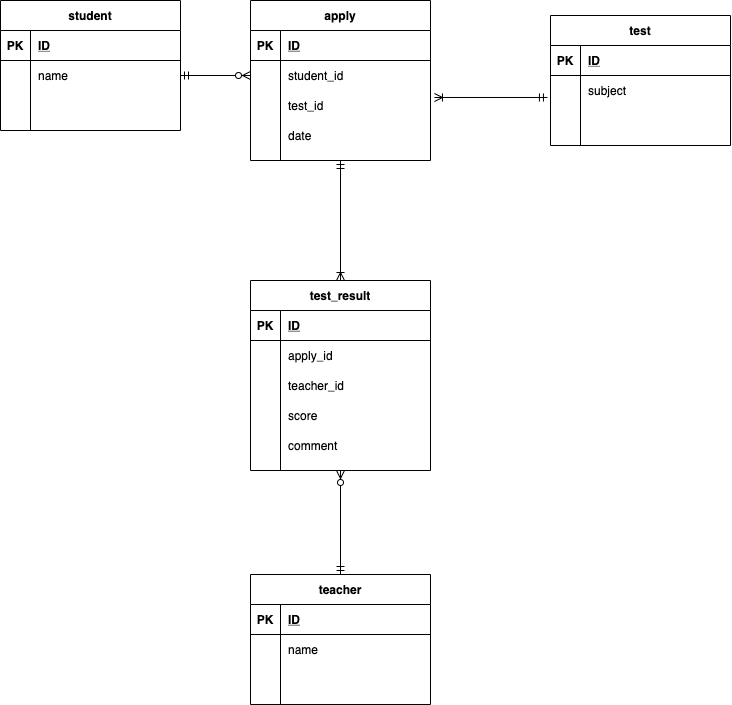

The diagram above was exported from draw.io. Its source (the exported page's mxGraphModel, read from the mxfile embedded in the PNG):
<mxGraphModel dx="1040" dy="791" grid="1" gridSize="10" guides="1" tooltips="1" connect="1" arrows="1" fold="1" page="1" pageScale="1" pageWidth="827" pageHeight="1169" math="0" shadow="0">
  <root>
    <mxCell id="0" />
    <mxCell id="1" parent="0" />
    <mxCell id="2" value="student" style="shape=table;startSize=30;container=1;collapsible=1;childLayout=tableLayout;fixedRows=1;rowLines=0;fontStyle=1;align=center;resizeLast=1;" parent="1" vertex="1">
      <mxGeometry x="80" y="50" width="180" height="130.0000000000001" as="geometry" />
    </mxCell>
    <mxCell id="3" value="" style="shape=partialRectangle;collapsible=0;dropTarget=0;pointerEvents=0;fillColor=none;top=0;left=0;bottom=1;right=0;points=[[0,0.5],[1,0.5]];portConstraint=eastwest;" parent="2" vertex="1">
      <mxGeometry y="30" width="180" height="30" as="geometry" />
    </mxCell>
    <mxCell id="4" value="PK" style="shape=partialRectangle;connectable=0;fillColor=none;top=0;left=0;bottom=0;right=0;fontStyle=1;overflow=hidden;" parent="3" vertex="1">
      <mxGeometry width="30" height="30" as="geometry" />
    </mxCell>
    <mxCell id="5" value="ID" style="shape=partialRectangle;connectable=0;fillColor=none;top=0;left=0;bottom=0;right=0;align=left;spacingLeft=6;fontStyle=5;overflow=hidden;" parent="3" vertex="1">
      <mxGeometry x="30" width="150" height="30" as="geometry" />
    </mxCell>
    <mxCell id="6" value="" style="shape=partialRectangle;collapsible=0;dropTarget=0;pointerEvents=0;fillColor=none;top=0;left=0;bottom=0;right=0;points=[[0,0.5],[1,0.5]];portConstraint=eastwest;" parent="2" vertex="1">
      <mxGeometry y="60" width="180" height="30" as="geometry" />
    </mxCell>
    <mxCell id="7" value="" style="shape=partialRectangle;connectable=0;fillColor=none;top=0;left=0;bottom=0;right=0;editable=1;overflow=hidden;" parent="6" vertex="1">
      <mxGeometry width="30" height="30" as="geometry" />
    </mxCell>
    <mxCell id="8" value="name" style="shape=partialRectangle;connectable=0;fillColor=none;top=0;left=0;bottom=0;right=0;align=left;spacingLeft=6;overflow=hidden;" parent="6" vertex="1">
      <mxGeometry x="30" width="150" height="30" as="geometry" />
    </mxCell>
    <mxCell id="12" value="" style="shape=partialRectangle;collapsible=0;dropTarget=0;pointerEvents=0;fillColor=none;top=0;left=0;bottom=0;right=0;points=[[0,0.5],[1,0.5]];portConstraint=eastwest;" parent="2" vertex="1">
      <mxGeometry y="90" width="180" height="30" as="geometry" />
    </mxCell>
    <mxCell id="13" value="" style="shape=partialRectangle;connectable=0;fillColor=none;top=0;left=0;bottom=0;right=0;editable=1;overflow=hidden;" parent="12" vertex="1">
      <mxGeometry width="30" height="30" as="geometry" />
    </mxCell>
    <mxCell id="14" value="" style="shape=partialRectangle;connectable=0;fillColor=none;top=0;left=0;bottom=0;right=0;align=left;spacingLeft=6;overflow=hidden;" parent="12" vertex="1">
      <mxGeometry x="30" width="150" height="30" as="geometry" />
    </mxCell>
    <mxCell id="28" value="" style="fontSize=12;html=1;endArrow=ERzeroToMany;startArrow=ERmandOne;exitX=1;exitY=0.5;exitDx=0;exitDy=0;" parent="1" source="6" edge="1">
      <mxGeometry width="100" height="100" relative="1" as="geometry">
        <mxPoint x="280" y="180" as="sourcePoint" />
        <mxPoint x="330" y="125" as="targetPoint" />
      </mxGeometry>
    </mxCell>
    <mxCell id="43" value="teacher" style="shape=table;startSize=30;container=1;collapsible=1;childLayout=tableLayout;fixedRows=1;rowLines=0;fontStyle=1;align=center;resizeLast=1;" parent="1" vertex="1">
      <mxGeometry x="330" y="624" width="180" height="130" as="geometry" />
    </mxCell>
    <mxCell id="44" value="" style="shape=partialRectangle;collapsible=0;dropTarget=0;pointerEvents=0;fillColor=none;top=0;left=0;bottom=1;right=0;points=[[0,0.5],[1,0.5]];portConstraint=eastwest;" parent="43" vertex="1">
      <mxGeometry y="30" width="180" height="30" as="geometry" />
    </mxCell>
    <mxCell id="45" value="PK" style="shape=partialRectangle;connectable=0;fillColor=none;top=0;left=0;bottom=0;right=0;fontStyle=1;overflow=hidden;" parent="44" vertex="1">
      <mxGeometry width="30" height="30" as="geometry" />
    </mxCell>
    <mxCell id="46" value="ID" style="shape=partialRectangle;connectable=0;fillColor=none;top=0;left=0;bottom=0;right=0;align=left;spacingLeft=6;fontStyle=5;overflow=hidden;" parent="44" vertex="1">
      <mxGeometry x="30" width="150" height="30" as="geometry" />
    </mxCell>
    <mxCell id="47" value="" style="shape=partialRectangle;collapsible=0;dropTarget=0;pointerEvents=0;fillColor=none;top=0;left=0;bottom=0;right=0;points=[[0,0.5],[1,0.5]];portConstraint=eastwest;" parent="43" vertex="1">
      <mxGeometry y="60" width="180" height="30" as="geometry" />
    </mxCell>
    <mxCell id="48" value="" style="shape=partialRectangle;connectable=0;fillColor=none;top=0;left=0;bottom=0;right=0;editable=1;overflow=hidden;" parent="47" vertex="1">
      <mxGeometry width="30" height="30" as="geometry" />
    </mxCell>
    <mxCell id="49" value="name" style="shape=partialRectangle;connectable=0;fillColor=none;top=0;left=0;bottom=0;right=0;align=left;spacingLeft=6;overflow=hidden;" parent="47" vertex="1">
      <mxGeometry x="30" width="150" height="30" as="geometry" />
    </mxCell>
    <mxCell id="50" value="" style="shape=partialRectangle;collapsible=0;dropTarget=0;pointerEvents=0;fillColor=none;top=0;left=0;bottom=0;right=0;points=[[0,0.5],[1,0.5]];portConstraint=eastwest;" parent="43" vertex="1">
      <mxGeometry y="90" width="180" height="30" as="geometry" />
    </mxCell>
    <mxCell id="51" value="" style="shape=partialRectangle;connectable=0;fillColor=none;top=0;left=0;bottom=0;right=0;editable=1;overflow=hidden;" parent="50" vertex="1">
      <mxGeometry width="30" height="30" as="geometry" />
    </mxCell>
    <mxCell id="52" value="" style="shape=partialRectangle;connectable=0;fillColor=none;top=0;left=0;bottom=0;right=0;align=left;spacingLeft=6;overflow=hidden;" parent="50" vertex="1">
      <mxGeometry x="30" width="150" height="30" as="geometry" />
    </mxCell>
    <mxCell id="86" value="apply" style="shape=table;startSize=30;container=1;collapsible=1;childLayout=tableLayout;fixedRows=1;rowLines=0;fontStyle=1;align=center;resizeLast=1;" parent="1" vertex="1">
      <mxGeometry x="330" y="50" width="180" height="160" as="geometry" />
    </mxCell>
    <mxCell id="87" value="" style="shape=partialRectangle;collapsible=0;dropTarget=0;pointerEvents=0;fillColor=none;top=0;left=0;bottom=1;right=0;points=[[0,0.5],[1,0.5]];portConstraint=eastwest;" parent="86" vertex="1">
      <mxGeometry y="30" width="180" height="30" as="geometry" />
    </mxCell>
    <mxCell id="88" value="PK" style="shape=partialRectangle;connectable=0;fillColor=none;top=0;left=0;bottom=0;right=0;fontStyle=1;overflow=hidden;" parent="87" vertex="1">
      <mxGeometry width="30" height="30" as="geometry" />
    </mxCell>
    <mxCell id="89" value="ID" style="shape=partialRectangle;connectable=0;fillColor=none;top=0;left=0;bottom=0;right=0;align=left;spacingLeft=6;fontStyle=5;overflow=hidden;" parent="87" vertex="1">
      <mxGeometry x="30" width="150" height="30" as="geometry" />
    </mxCell>
    <mxCell id="90" value="" style="shape=partialRectangle;collapsible=0;dropTarget=0;pointerEvents=0;fillColor=none;top=0;left=0;bottom=0;right=0;points=[[0,0.5],[1,0.5]];portConstraint=eastwest;" parent="86" vertex="1">
      <mxGeometry y="60" width="180" height="30" as="geometry" />
    </mxCell>
    <mxCell id="91" value="" style="shape=partialRectangle;connectable=0;fillColor=none;top=0;left=0;bottom=0;right=0;editable=1;overflow=hidden;" parent="90" vertex="1">
      <mxGeometry width="30" height="30" as="geometry" />
    </mxCell>
    <mxCell id="92" value="student_id" style="shape=partialRectangle;connectable=0;fillColor=none;top=0;left=0;bottom=0;right=0;align=left;spacingLeft=6;overflow=hidden;" parent="90" vertex="1">
      <mxGeometry x="30" width="150" height="30" as="geometry" />
    </mxCell>
    <mxCell id="93" value="" style="shape=partialRectangle;collapsible=0;dropTarget=0;pointerEvents=0;fillColor=none;top=0;left=0;bottom=0;right=0;points=[[0,0.5],[1,0.5]];portConstraint=eastwest;" parent="86" vertex="1">
      <mxGeometry y="90" width="180" height="30" as="geometry" />
    </mxCell>
    <mxCell id="94" value="" style="shape=partialRectangle;connectable=0;fillColor=none;top=0;left=0;bottom=0;right=0;editable=1;overflow=hidden;" parent="93" vertex="1">
      <mxGeometry width="30" height="30" as="geometry" />
    </mxCell>
    <mxCell id="95" value="test_id" style="shape=partialRectangle;connectable=0;fillColor=none;top=0;left=0;bottom=0;right=0;align=left;spacingLeft=6;overflow=hidden;" parent="93" vertex="1">
      <mxGeometry x="30" width="150" height="30" as="geometry" />
    </mxCell>
    <mxCell id="96" value="" style="shape=partialRectangle;collapsible=0;dropTarget=0;pointerEvents=0;fillColor=none;top=0;left=0;bottom=0;right=0;points=[[0,0.5],[1,0.5]];portConstraint=eastwest;" parent="86" vertex="1">
      <mxGeometry y="120" width="180" height="30" as="geometry" />
    </mxCell>
    <mxCell id="97" value="" style="shape=partialRectangle;connectable=0;fillColor=none;top=0;left=0;bottom=0;right=0;editable=1;overflow=hidden;" parent="96" vertex="1">
      <mxGeometry width="30" height="30" as="geometry" />
    </mxCell>
    <mxCell id="98" value="date" style="shape=partialRectangle;connectable=0;fillColor=none;top=0;left=0;bottom=0;right=0;align=left;spacingLeft=6;overflow=hidden;" parent="96" vertex="1">
      <mxGeometry x="30" width="150" height="30" as="geometry" />
    </mxCell>
    <mxCell id="99" value="test" style="shape=table;startSize=30;container=1;collapsible=1;childLayout=tableLayout;fixedRows=1;rowLines=0;fontStyle=1;align=center;resizeLast=1;" parent="1" vertex="1">
      <mxGeometry x="630" y="65" width="180" height="130" as="geometry" />
    </mxCell>
    <mxCell id="100" value="" style="shape=partialRectangle;collapsible=0;dropTarget=0;pointerEvents=0;fillColor=none;top=0;left=0;bottom=1;right=0;points=[[0,0.5],[1,0.5]];portConstraint=eastwest;" parent="99" vertex="1">
      <mxGeometry y="30" width="180" height="30" as="geometry" />
    </mxCell>
    <mxCell id="101" value="PK" style="shape=partialRectangle;connectable=0;fillColor=none;top=0;left=0;bottom=0;right=0;fontStyle=1;overflow=hidden;" parent="100" vertex="1">
      <mxGeometry width="30" height="30" as="geometry" />
    </mxCell>
    <mxCell id="102" value="ID" style="shape=partialRectangle;connectable=0;fillColor=none;top=0;left=0;bottom=0;right=0;align=left;spacingLeft=6;fontStyle=5;overflow=hidden;" parent="100" vertex="1">
      <mxGeometry x="30" width="150" height="30" as="geometry" />
    </mxCell>
    <mxCell id="103" value="" style="shape=partialRectangle;collapsible=0;dropTarget=0;pointerEvents=0;fillColor=none;top=0;left=0;bottom=0;right=0;points=[[0,0.5],[1,0.5]];portConstraint=eastwest;" parent="99" vertex="1">
      <mxGeometry y="60" width="180" height="30" as="geometry" />
    </mxCell>
    <mxCell id="104" value="" style="shape=partialRectangle;connectable=0;fillColor=none;top=0;left=0;bottom=0;right=0;editable=1;overflow=hidden;" parent="103" vertex="1">
      <mxGeometry width="30" height="30" as="geometry" />
    </mxCell>
    <mxCell id="105" value="subject" style="shape=partialRectangle;connectable=0;fillColor=none;top=0;left=0;bottom=0;right=0;align=left;spacingLeft=6;overflow=hidden;" parent="103" vertex="1">
      <mxGeometry x="30" width="150" height="30" as="geometry" />
    </mxCell>
    <mxCell id="109" value="" style="shape=partialRectangle;collapsible=0;dropTarget=0;pointerEvents=0;fillColor=none;top=0;left=0;bottom=0;right=0;points=[[0,0.5],[1,0.5]];portConstraint=eastwest;" parent="99" vertex="1">
      <mxGeometry y="90" width="180" height="30" as="geometry" />
    </mxCell>
    <mxCell id="110" value="" style="shape=partialRectangle;connectable=0;fillColor=none;top=0;left=0;bottom=0;right=0;editable=1;overflow=hidden;" parent="109" vertex="1">
      <mxGeometry width="30" height="30" as="geometry" />
    </mxCell>
    <mxCell id="111" value="" style="shape=partialRectangle;connectable=0;fillColor=none;top=0;left=0;bottom=0;right=0;align=left;spacingLeft=6;overflow=hidden;" parent="109" vertex="1">
      <mxGeometry x="30" width="150" height="30" as="geometry" />
    </mxCell>
    <mxCell id="112" value="" style="fontSize=12;html=1;endArrow=ERoneToMany;startArrow=ERmandOne;entryX=1.022;entryY=0.233;entryDx=0;entryDy=0;entryPerimeter=0;exitX=-0.017;exitY=0.733;exitDx=0;exitDy=0;exitPerimeter=0;" parent="1" source="103" edge="1" target="93">
      <mxGeometry width="100" height="100" relative="1" as="geometry">
        <mxPoint x="650" y="220" as="sourcePoint" />
        <mxPoint x="500" y="150" as="targetPoint" />
      </mxGeometry>
    </mxCell>
    <mxCell id="113" value="test_result" style="shape=table;startSize=30;container=1;collapsible=1;childLayout=tableLayout;fixedRows=1;rowLines=0;fontStyle=1;align=center;resizeLast=1;" parent="1" vertex="1">
      <mxGeometry x="330" y="330" width="180" height="190" as="geometry" />
    </mxCell>
    <mxCell id="114" value="" style="shape=partialRectangle;collapsible=0;dropTarget=0;pointerEvents=0;fillColor=none;top=0;left=0;bottom=1;right=0;points=[[0,0.5],[1,0.5]];portConstraint=eastwest;" parent="113" vertex="1">
      <mxGeometry y="30" width="180" height="30" as="geometry" />
    </mxCell>
    <mxCell id="115" value="PK" style="shape=partialRectangle;connectable=0;fillColor=none;top=0;left=0;bottom=0;right=0;fontStyle=1;overflow=hidden;" parent="114" vertex="1">
      <mxGeometry width="30" height="30" as="geometry" />
    </mxCell>
    <mxCell id="116" value="ID" style="shape=partialRectangle;connectable=0;fillColor=none;top=0;left=0;bottom=0;right=0;align=left;spacingLeft=6;fontStyle=5;overflow=hidden;" parent="114" vertex="1">
      <mxGeometry x="30" width="150" height="30" as="geometry" />
    </mxCell>
    <mxCell id="120" value="" style="shape=partialRectangle;collapsible=0;dropTarget=0;pointerEvents=0;fillColor=none;top=0;left=0;bottom=0;right=0;points=[[0,0.5],[1,0.5]];portConstraint=eastwest;" parent="113" vertex="1">
      <mxGeometry y="60" width="180" height="30" as="geometry" />
    </mxCell>
    <mxCell id="121" value="" style="shape=partialRectangle;connectable=0;fillColor=none;top=0;left=0;bottom=0;right=0;editable=1;overflow=hidden;" parent="120" vertex="1">
      <mxGeometry width="30" height="30" as="geometry" />
    </mxCell>
    <mxCell id="122" value="apply_id" style="shape=partialRectangle;connectable=0;fillColor=none;top=0;left=0;bottom=0;right=0;align=left;spacingLeft=6;overflow=hidden;" parent="120" vertex="1">
      <mxGeometry x="30" width="150" height="30" as="geometry" />
    </mxCell>
    <mxCell id="184" style="shape=partialRectangle;collapsible=0;dropTarget=0;pointerEvents=0;fillColor=none;top=0;left=0;bottom=0;right=0;points=[[0,0.5],[1,0.5]];portConstraint=eastwest;" parent="113" vertex="1">
      <mxGeometry y="90" width="180" height="30" as="geometry" />
    </mxCell>
    <mxCell id="185" style="shape=partialRectangle;connectable=0;fillColor=none;top=0;left=0;bottom=0;right=0;editable=1;overflow=hidden;" parent="184" vertex="1">
      <mxGeometry width="30" height="30" as="geometry" />
    </mxCell>
    <mxCell id="186" value="teacher_id" style="shape=partialRectangle;connectable=0;fillColor=none;top=0;left=0;bottom=0;right=0;align=left;spacingLeft=6;overflow=hidden;" parent="184" vertex="1">
      <mxGeometry x="30" width="150" height="30" as="geometry" />
    </mxCell>
    <mxCell id="123" value="" style="shape=partialRectangle;collapsible=0;dropTarget=0;pointerEvents=0;fillColor=none;top=0;left=0;bottom=0;right=0;points=[[0,0.5],[1,0.5]];portConstraint=eastwest;" parent="113" vertex="1">
      <mxGeometry y="120" width="180" height="30" as="geometry" />
    </mxCell>
    <mxCell id="124" value="" style="shape=partialRectangle;connectable=0;fillColor=none;top=0;left=0;bottom=0;right=0;editable=1;overflow=hidden;" parent="123" vertex="1">
      <mxGeometry width="30" height="30" as="geometry" />
    </mxCell>
    <mxCell id="125" value="score" style="shape=partialRectangle;connectable=0;fillColor=none;top=0;left=0;bottom=0;right=0;align=left;spacingLeft=6;overflow=hidden;" parent="123" vertex="1">
      <mxGeometry x="30" width="150" height="30" as="geometry" />
    </mxCell>
    <mxCell id="181" style="shape=partialRectangle;collapsible=0;dropTarget=0;pointerEvents=0;fillColor=none;top=0;left=0;bottom=0;right=0;points=[[0,0.5],[1,0.5]];portConstraint=eastwest;" parent="113" vertex="1">
      <mxGeometry y="150" width="180" height="30" as="geometry" />
    </mxCell>
    <mxCell id="182" style="shape=partialRectangle;connectable=0;fillColor=none;top=0;left=0;bottom=0;right=0;editable=1;overflow=hidden;" parent="181" vertex="1">
      <mxGeometry width="30" height="30" as="geometry" />
    </mxCell>
    <mxCell id="183" value="comment" style="shape=partialRectangle;connectable=0;fillColor=none;top=0;left=0;bottom=0;right=0;align=left;spacingLeft=6;overflow=hidden;" parent="181" vertex="1">
      <mxGeometry x="30" width="150" height="30" as="geometry" />
    </mxCell>
    <mxCell id="129" value="" style="fontSize=12;html=1;endArrow=ERzeroToMany;startArrow=ERmandOne;exitX=0.5;exitY=0;exitDx=0;exitDy=0;entryX=0.5;entryY=1;entryDx=0;entryDy=0;" parent="1" source="43" edge="1" target="113">
      <mxGeometry width="100" height="100" relative="1" as="geometry">
        <mxPoint x="340" y="570" as="sourcePoint" />
        <mxPoint x="425" y="520" as="targetPoint" />
      </mxGeometry>
    </mxCell>
    <mxCell id="189" value="" style="fontSize=12;html=1;endArrow=ERoneToMany;startArrow=ERmandOne;entryX=0.5;entryY=0;entryDx=0;entryDy=0;exitX=0.5;exitY=1;exitDx=0;exitDy=0;" edge="1" parent="1" source="86" target="113">
      <mxGeometry width="100" height="100" relative="1" as="geometry">
        <mxPoint x="390" y="320" as="sourcePoint" />
        <mxPoint x="490" y="220" as="targetPoint" />
      </mxGeometry>
    </mxCell>
  </root>
</mxGraphModel>